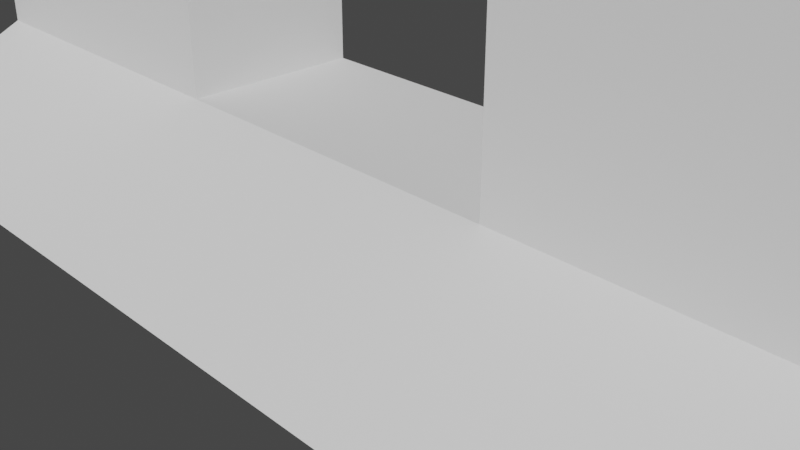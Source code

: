 # Source: Gate_01.blend  (saved by Blender 2.81.16; exported with 4.5.12 LTS)
import bpy
from mathutils import Matrix  # noqa: F401  (used for matrix-valued properties, if any)

bpy.ops.wm.read_factory_settings(use_empty=True)
scene = bpy.context.scene
scene.name = 'Scene'

# ---- collections
col_collection = bpy.data.collections.new('Collection'); scene.collection.children.link(col_collection)

# ---- world
world_world = bpy.data.worlds.new('World'); scene.world = world_world
world_world.use_nodes = True; world_world.node_tree.nodes.clear()
_N = world_world.node_tree.nodes; _L = world_world.node_tree.links
n0 = _N.new('ShaderNodeOutputWorld'); n0.name = 'World Output'; n0.location = (300, 300)
n1 = _N.new('ShaderNodeBackground'); n1.name = 'Background'; n1.location = (10, 300)
n1.inputs[0].default_value = (0.05088, 0.05088, 0.05088, 1.0)
_L.new(n1.outputs[0], n0.inputs[0])
n0.is_active_output = True
world_world.color = (0.05088, 0.05088, 0.05088)
world_world.use_sun_shadow = False
world_world.sun_shadow_jitter_overblur = 0.0

# ---- cameras
cam_camera = bpy.data.cameras.new('Camera')
cam_camera.clip_end = 100.0
cam_camera.ortho_scale = 7.314

# ---- meshes
me_cube_020 = bpy.data.meshes.new('Cube.020')
me_cube_020.from_pydata([(-6.0, -3.0, 0.0), (-6.0, -1.0, 5.0), (-6.0, 3.0, 0.0), (-6.0, 1.0, 5.0), (-2.0, -3.0, 0.0), (-2.0, -1.0, 5.0), (-2.0, 3.0, 0.0), (-2.0, 1.0, 5.0), (-6.0, -1.0, 8.0), (-6.0, 1.0, 8.0), (-2.0, 1.0, 8.0), (-2.0, -1.0, 8.0), (2.0, 1.0, 5.0), (2.0, -1.0, 5.0), (2.0, 1.0, 8.0), (2.0, -1.0, 8.0), (6.0, 1.0, 5.0), (6.0, -1.0, 5.0), (6.0, 1.0, 8.0), (6.0, -1.0, 8.0), (2.0, 3.0, 0.0), (2.0, -3.0, 0.0), (6.0, 3.0, 0.0), (6.0, -3.0, 0.0), (-6.0, -1.0, 1.0), (-6.0, 1.0, 1.0), (-2.0, 1.0, 1.0), (-2.0, -1.0, 1.0), (2.0, 1.0, 1.0), (2.0, -1.0, 1.0), (6.0, 1.0, 1.0), (6.0, -1.0, 1.0)], [], [(24, 1, 3, 25), (25, 3, 7, 26), (26, 7, 5, 27), (27, 5, 1, 24), (2, 6, 4, 0), (3, 1, 8, 9), (10, 9, 8, 11), (1, 5, 11, 8), (7, 3, 9, 10), (11, 5, 13, 15), (15, 13, 17, 19), (10, 11, 15, 14), (5, 7, 12, 13), (7, 10, 14, 12), (17, 16, 18, 19), (21, 29, 27, 4), (12, 14, 18, 16), (14, 15, 19, 18), (21, 20, 22, 23), (28, 30, 22, 20), (31, 29, 21, 23), (30, 31, 23, 22), (4, 27, 24, 0), (20, 21, 4, 6), (2, 25, 26, 6), (0, 24, 25, 2), (16, 17, 31, 30), (17, 13, 29, 31), (12, 16, 30, 28), (13, 12, 28, 29), (29, 28, 26, 27), (28, 20, 6, 26)])
_uv = me_cube_020.uv_layers.new(name='UVMap')
_uv.uv.foreach_set('vector', [0.5, 0.0, 0.625, 0.0, 0.625, 0.25, 0.5, 0.25, 0.5, 0.25, 0.625, 0.25, 0.625, 0.5, 0.5, 0.5, 0.5, 0.5, 0.625, 0.5, 0.625, 0.75, 0.5, 0.75, 0.5, 0.75, 0.625, 0.75, 0.625, 1.0, 0.5, 1.0, 0.125, 0.5, 0.375, 0.5, 0.375, 0.75, 0.125, 0.75, 0.625, 0.25, 0.625, 0.0, 0.625, 0.0, 0.625, 0.25, 0.625, 0.5, 0.875, 0.5, 0.875, 0.75, 0.625, 0.75, 0.625, 1.0, 0.625, 0.75, 0.625, 0.75, 0.625, 1.0, 0.625, 0.5, 0.625, 0.25, 0.625, 0.25, 0.625, 0.5, 0.625, 0.75, 0.625, 0.75, 0.625, 0.75, 0.625, 0.75, 0.625, 0.75, 0.625, 0.75, 0.625, 0.75, 0.625, 0.75, 0.625, 0.5, 0.625, 0.75, 0.625, 0.75, 0.625, 0.5, 0.625, 0.75, 0.625, 0.5, 0.625, 0.5, 0.625, 0.75, 0.625, 0.5, 0.625, 0.5, 0.625, 0.5, 0.625, 0.5, 0.625, 0.75, 0.625, 0.5, 0.625, 0.5, 0.625, 0.75, 0.625, 0.75, 0.625, 0.75, 0.5, 0.75, 0.375, 0.75, 0.625, 0.5, 0.625, 0.5, 0.625, 0.5, 0.625, 0.5, 0.625, 0.5, 0.625, 0.75, 0.625, 0.75, 0.625, 0.5, 0.625, 0.75, 0.625, 0.5, 0.625, 0.5, 0.625, 0.75, 0.625, 0.5, 0.625, 0.5, 0.625, 0.5, 0.625, 0.5, 0.625, 0.75, 0.625, 0.75, 0.625, 0.75, 0.625, 0.75, 0.625, 0.5, 0.625, 0.75, 0.625, 0.75, 0.625, 0.5, 0.375, 0.75, 0.5, 0.75, 0.5, 1.0, 0.375, 1.0, 0.625, 0.5, 0.625, 0.75, 0.375, 0.75, 0.375, 0.5, 0.375, 0.25, 0.5, 0.25, 0.5, 0.5, 0.375, 0.5, 0.375, 0.0, 0.5, 0.0, 0.5, 0.25, 0.375, 0.25, 0.625, 0.5, 0.625, 0.75, 0.625, 0.75, 0.625, 0.5, 0.625, 0.75, 0.625, 0.75, 0.625, 0.75, 0.625, 0.75, 0.625, 0.5, 0.625, 0.5, 0.625, 0.5, 0.625, 0.5, 0.625, 0.75, 0.625, 0.5, 0.625, 0.5, 0.625, 0.75, 0.625, 0.75, 0.625, 0.5, 0.5, 0.5, 0.5, 0.75, 0.625, 0.5, 0.625, 0.5, 0.375, 0.5, 0.5, 0.5])
me_cube_020.use_remesh_fix_poles = True
me_cube_020.use_remesh_preserve_attributes = False
me_cube_020.use_mirror_vertex_groups = False
me_cube_020.update()

# ---- objects
ob_camera = bpy.data.objects.new('Camera', cam_camera)
ob_cube_020 = bpy.data.objects.new('Cube.020', me_cube_020)

# ---- transforms, parenting, visibility, modifiers, constraints
ob_camera.location = (7.359, -6.926, 4.958)
ob_camera.rotation_euler = (1.109, 0.0, 0.8149)
ob_camera.lock_rotations_4d = False
ob_camera.empty_display_type = 'ARROWS'
ob_camera.color = (0.0, 0.0, 0.0, 0.0)
ob_camera.display_type = 'WIRE'
ob_camera.lineart.crease_threshold = 0.0
ob_cube_020.location = (0.0, 0.0, 0.0)
ob_cube_020.lineart.crease_threshold = 0.0

# ---- collection membership
col_collection.objects.link(ob_camera)
col_collection.objects.link(ob_cube_020)

# ---- scene / render settings (as saved in the file)
scene.camera = ob_camera
scene.frame_start = 1; scene.frame_end = 250; scene.frame_set(1)
scene.render.engine = 'BLENDER_EEVEE_NEXT'
scene.cycles.use_denoising = False
scene.cycles.samples = 128
scene.cycles.sampling_pattern = 'TABULATED_SOBOL'
scene.cycles.use_adaptive_sampling = False
scene.cycles.use_light_tree = False
scene.view_settings.view_transform = 'Filmic'
bpy.context.view_layer.update()

# ---- added for rendering (the .blend has no usable light): sun
light_auto_sun = bpy.data.lights.new('AutoSun', 'SUN')
light_auto_sun.energy = 3.0
light_auto_sun.angle = 0.0523599
ob_auto_sun = bpy.data.objects.new('AutoSun', light_auto_sun)
scene.collection.objects.link(ob_auto_sun)
ob_auto_sun.rotation_euler = (0.872665, 0.174533, 0.523599)
bpy.context.view_layer.update()
